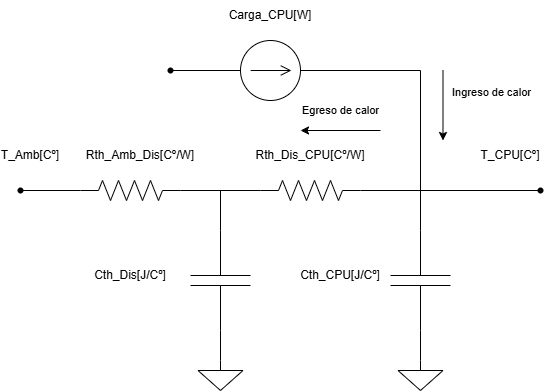

The diagram above was exported from draw.io. Its source (the exported page's mxGraphModel, read from the mxfile embedded in the PNG):
<mxGraphModel dx="989" dy="532" grid="1" gridSize="10" guides="1" tooltips="1" connect="1" arrows="1" fold="1" page="1" pageScale="1" pageWidth="827" pageHeight="1169" math="0" shadow="0">
  <root>
    <mxCell id="0" />
    <mxCell id="1" parent="0" />
    <mxCell id="3Bj0qR6xyN-ANFcm145l-1" value="" style="pointerEvents=1;verticalLabelPosition=bottom;shadow=0;dashed=0;align=center;html=1;verticalAlign=top;shape=mxgraph.electrical.resistors.resistor_2;" vertex="1" parent="1">
      <mxGeometry x="140" y="270" width="100" height="20" as="geometry" />
    </mxCell>
    <mxCell id="3Bj0qR6xyN-ANFcm145l-2" value="" style="pointerEvents=1;verticalLabelPosition=bottom;shadow=0;dashed=0;align=center;html=1;verticalAlign=top;shape=mxgraph.electrical.capacitors.capacitor_1;rotation=-90;" vertex="1" parent="1">
      <mxGeometry x="230" y="340" width="100" height="60" as="geometry" />
    </mxCell>
    <mxCell id="3Bj0qR6xyN-ANFcm145l-3" value="" style="pointerEvents=1;verticalLabelPosition=bottom;shadow=0;dashed=0;align=center;html=1;verticalAlign=top;shape=mxgraph.electrical.resistors.resistor_2;" vertex="1" parent="1">
      <mxGeometry x="320" y="270" width="100" height="20" as="geometry" />
    </mxCell>
    <mxCell id="3Bj0qR6xyN-ANFcm145l-4" value="" style="pointerEvents=1;verticalLabelPosition=bottom;shadow=0;dashed=0;align=center;html=1;verticalAlign=top;shape=mxgraph.electrical.capacitors.capacitor_1;rotation=-90;" vertex="1" parent="1">
      <mxGeometry x="430" y="340" width="100" height="60" as="geometry" />
    </mxCell>
    <mxCell id="3Bj0qR6xyN-ANFcm145l-5" value="" style="pointerEvents=1;verticalLabelPosition=bottom;shadow=0;dashed=0;align=center;html=1;verticalAlign=top;shape=mxgraph.electrical.signal_sources.source;aspect=fixed;points=[[0.5,0,0],[1,0.5,0],[0.5,1,0],[0,0.5,0]];elSignalType=dc1;" vertex="1" parent="1">
      <mxGeometry x="300" y="130" width="60" height="60" as="geometry" />
    </mxCell>
    <mxCell id="3Bj0qR6xyN-ANFcm145l-6" value="" style="pointerEvents=1;verticalLabelPosition=bottom;shadow=0;dashed=0;align=center;html=1;verticalAlign=top;shape=mxgraph.electrical.signal_sources.signal_ground;" vertex="1" parent="1">
      <mxGeometry x="257.5" y="450" width="45" height="30" as="geometry" />
    </mxCell>
    <mxCell id="3Bj0qR6xyN-ANFcm145l-7" value="" style="pointerEvents=1;verticalLabelPosition=bottom;shadow=0;dashed=0;align=center;html=1;verticalAlign=top;shape=mxgraph.electrical.signal_sources.signal_ground;" vertex="1" parent="1">
      <mxGeometry x="457.5" y="450" width="45" height="30" as="geometry" />
    </mxCell>
    <mxCell id="3Bj0qR6xyN-ANFcm145l-10" value="" style="endArrow=none;html=1;rounded=0;entryX=0;entryY=0.5;entryDx=0;entryDy=0;entryPerimeter=0;" edge="1" parent="1" target="3Bj0qR6xyN-ANFcm145l-3">
      <mxGeometry width="50" height="50" relative="1" as="geometry">
        <mxPoint x="240" y="280" as="sourcePoint" />
        <mxPoint x="290" y="230" as="targetPoint" />
      </mxGeometry>
    </mxCell>
    <mxCell id="3Bj0qR6xyN-ANFcm145l-13" value="" style="endArrow=none;html=1;rounded=0;" edge="1" parent="1" source="3Bj0qR6xyN-ANFcm145l-28">
      <mxGeometry width="50" height="50" relative="1" as="geometry">
        <mxPoint x="80" y="280" as="sourcePoint" />
        <mxPoint x="140" y="280" as="targetPoint" />
      </mxGeometry>
    </mxCell>
    <mxCell id="3Bj0qR6xyN-ANFcm145l-14" value="" style="endArrow=none;html=1;rounded=0;" edge="1" parent="1" source="3Bj0qR6xyN-ANFcm145l-30">
      <mxGeometry width="50" height="50" relative="1" as="geometry">
        <mxPoint x="420" y="280" as="sourcePoint" />
        <mxPoint x="600" y="280" as="targetPoint" />
      </mxGeometry>
    </mxCell>
    <mxCell id="3Bj0qR6xyN-ANFcm145l-15" value="" style="endArrow=none;html=1;rounded=0;" edge="1" parent="1">
      <mxGeometry width="50" height="50" relative="1" as="geometry">
        <mxPoint x="280" y="320" as="sourcePoint" />
        <mxPoint x="280" y="280" as="targetPoint" />
      </mxGeometry>
    </mxCell>
    <mxCell id="3Bj0qR6xyN-ANFcm145l-16" value="" style="endArrow=none;html=1;rounded=0;" edge="1" parent="1">
      <mxGeometry width="50" height="50" relative="1" as="geometry">
        <mxPoint x="480" y="320" as="sourcePoint" />
        <mxPoint x="480" y="280" as="targetPoint" />
      </mxGeometry>
    </mxCell>
    <mxCell id="3Bj0qR6xyN-ANFcm145l-17" value="" style="endArrow=none;html=1;rounded=0;entryX=0;entryY=0.5;entryDx=0;entryDy=0;entryPerimeter=0;" edge="1" parent="1" target="3Bj0qR6xyN-ANFcm145l-2">
      <mxGeometry width="50" height="50" relative="1" as="geometry">
        <mxPoint x="280" y="450" as="sourcePoint" />
        <mxPoint x="330" y="400" as="targetPoint" />
      </mxGeometry>
    </mxCell>
    <mxCell id="3Bj0qR6xyN-ANFcm145l-18" value="" style="endArrow=none;html=1;rounded=0;entryX=0;entryY=0.5;entryDx=0;entryDy=0;entryPerimeter=0;" edge="1" parent="1" target="3Bj0qR6xyN-ANFcm145l-4">
      <mxGeometry width="50" height="50" relative="1" as="geometry">
        <mxPoint x="480" y="450" as="sourcePoint" />
        <mxPoint x="530" y="400" as="targetPoint" />
      </mxGeometry>
    </mxCell>
    <mxCell id="3Bj0qR6xyN-ANFcm145l-19" value="" style="endArrow=none;html=1;rounded=0;" edge="1" parent="1">
      <mxGeometry width="50" height="50" relative="1" as="geometry">
        <mxPoint x="360" y="160" as="sourcePoint" />
        <mxPoint x="480" y="160" as="targetPoint" />
      </mxGeometry>
    </mxCell>
    <mxCell id="3Bj0qR6xyN-ANFcm145l-20" value="" style="endArrow=none;html=1;rounded=0;" edge="1" parent="1">
      <mxGeometry width="50" height="50" relative="1" as="geometry">
        <mxPoint x="480" y="280" as="sourcePoint" />
        <mxPoint x="480" y="160" as="targetPoint" />
      </mxGeometry>
    </mxCell>
    <mxCell id="3Bj0qR6xyN-ANFcm145l-21" value="" style="endArrow=none;html=1;rounded=0;" edge="1" parent="1" source="3Bj0qR6xyN-ANFcm145l-26">
      <mxGeometry width="50" height="50" relative="1" as="geometry">
        <mxPoint x="230" y="160" as="sourcePoint" />
        <mxPoint x="300" y="160" as="targetPoint" />
      </mxGeometry>
    </mxCell>
    <mxCell id="3Bj0qR6xyN-ANFcm145l-22" value="T_Amb[Cº]" style="text;html=1;align=center;verticalAlign=middle;whiteSpace=wrap;rounded=0;" vertex="1" parent="1">
      <mxGeometry x="60" y="230" width="60" height="30" as="geometry" />
    </mxCell>
    <mxCell id="3Bj0qR6xyN-ANFcm145l-23" value="T_CPU[Cº]" style="text;html=1;align=center;verticalAlign=middle;whiteSpace=wrap;rounded=0;" vertex="1" parent="1">
      <mxGeometry x="540" y="230" width="60" height="30" as="geometry" />
    </mxCell>
    <mxCell id="3Bj0qR6xyN-ANFcm145l-24" value="Rth_Amb_Dis[Cº/W]" style="text;html=1;align=center;verticalAlign=middle;whiteSpace=wrap;rounded=0;" vertex="1" parent="1">
      <mxGeometry x="170" y="230" width="60" height="30" as="geometry" />
    </mxCell>
    <mxCell id="3Bj0qR6xyN-ANFcm145l-25" value="Rth_Dis_CPU[Cº/W]" style="text;html=1;align=center;verticalAlign=middle;whiteSpace=wrap;rounded=0;" vertex="1" parent="1">
      <mxGeometry x="340" y="230" width="60" height="30" as="geometry" />
    </mxCell>
    <mxCell id="3Bj0qR6xyN-ANFcm145l-27" value="" style="endArrow=none;html=1;rounded=0;" edge="1" parent="1" target="3Bj0qR6xyN-ANFcm145l-26">
      <mxGeometry width="50" height="50" relative="1" as="geometry">
        <mxPoint x="230" y="160" as="sourcePoint" />
        <mxPoint x="300" y="160" as="targetPoint" />
      </mxGeometry>
    </mxCell>
    <mxCell id="3Bj0qR6xyN-ANFcm145l-26" value="" style="shape=waypoint;sketch=0;fillStyle=solid;size=6;pointerEvents=1;points=[];fillColor=none;resizable=0;rotatable=0;perimeter=centerPerimeter;snapToPoint=1;" vertex="1" parent="1">
      <mxGeometry x="220" y="150" width="20" height="20" as="geometry" />
    </mxCell>
    <mxCell id="3Bj0qR6xyN-ANFcm145l-29" value="" style="endArrow=none;html=1;rounded=0;" edge="1" parent="1" target="3Bj0qR6xyN-ANFcm145l-28">
      <mxGeometry width="50" height="50" relative="1" as="geometry">
        <mxPoint x="80" y="280" as="sourcePoint" />
        <mxPoint x="140" y="280" as="targetPoint" />
      </mxGeometry>
    </mxCell>
    <mxCell id="3Bj0qR6xyN-ANFcm145l-28" value="" style="shape=waypoint;sketch=0;fillStyle=solid;size=6;pointerEvents=1;points=[];fillColor=none;resizable=0;rotatable=0;perimeter=centerPerimeter;snapToPoint=1;" vertex="1" parent="1">
      <mxGeometry x="70" y="270" width="20" height="20" as="geometry" />
    </mxCell>
    <mxCell id="3Bj0qR6xyN-ANFcm145l-31" value="" style="endArrow=none;html=1;rounded=0;" edge="1" parent="1" target="3Bj0qR6xyN-ANFcm145l-30">
      <mxGeometry width="50" height="50" relative="1" as="geometry">
        <mxPoint x="420" y="280" as="sourcePoint" />
        <mxPoint x="600" y="280" as="targetPoint" />
      </mxGeometry>
    </mxCell>
    <mxCell id="3Bj0qR6xyN-ANFcm145l-30" value="" style="shape=waypoint;sketch=0;fillStyle=solid;size=6;pointerEvents=1;points=[];fillColor=none;resizable=0;rotatable=0;perimeter=centerPerimeter;snapToPoint=1;" vertex="1" parent="1">
      <mxGeometry x="590" y="270" width="20" height="20" as="geometry" />
    </mxCell>
    <mxCell id="3Bj0qR6xyN-ANFcm145l-32" value="Cth_Dis[J/Cº]" style="text;html=1;align=center;verticalAlign=middle;whiteSpace=wrap;rounded=0;" vertex="1" parent="1">
      <mxGeometry x="160" y="350" width="60" height="30" as="geometry" />
    </mxCell>
    <mxCell id="3Bj0qR6xyN-ANFcm145l-33" value="Cth_CPU[J/Cº]" style="text;html=1;align=center;verticalAlign=middle;whiteSpace=wrap;rounded=0;" vertex="1" parent="1">
      <mxGeometry x="370" y="350" width="60" height="30" as="geometry" />
    </mxCell>
    <mxCell id="3Bj0qR6xyN-ANFcm145l-34" value="Carga_CPU[W]" style="text;html=1;align=center;verticalAlign=middle;whiteSpace=wrap;rounded=0;" vertex="1" parent="1">
      <mxGeometry x="300" y="90" width="60" height="30" as="geometry" />
    </mxCell>
    <mxCell id="3Bj0qR6xyN-ANFcm145l-35" value="" style="endArrow=classic;html=1;rounded=0;" edge="1" parent="1">
      <mxGeometry width="50" height="50" relative="1" as="geometry">
        <mxPoint x="502.5" y="160" as="sourcePoint" />
        <mxPoint x="502.5" y="230" as="targetPoint" />
      </mxGeometry>
    </mxCell>
    <mxCell id="3Bj0qR6xyN-ANFcm145l-37" value="Ingreso de calor" style="edgeLabel;html=1;align=center;verticalAlign=middle;resizable=0;points=[];" vertex="1" connectable="0" parent="3Bj0qR6xyN-ANFcm145l-35">
      <mxGeometry x="-0.397" y="1" relative="1" as="geometry">
        <mxPoint x="47" as="offset" />
      </mxGeometry>
    </mxCell>
    <mxCell id="3Bj0qR6xyN-ANFcm145l-36" value="" style="endArrow=classic;html=1;rounded=0;" edge="1" parent="1">
      <mxGeometry width="50" height="50" relative="1" as="geometry">
        <mxPoint x="440" y="220" as="sourcePoint" />
        <mxPoint x="360" y="220" as="targetPoint" />
      </mxGeometry>
    </mxCell>
    <mxCell id="3Bj0qR6xyN-ANFcm145l-38" value="Egreso de calor" style="edgeLabel;html=1;align=center;verticalAlign=middle;resizable=0;points=[];" vertex="1" connectable="0" parent="3Bj0qR6xyN-ANFcm145l-36">
      <mxGeometry x="-0.275" y="-1" relative="1" as="geometry">
        <mxPoint x="-11" y="-19" as="offset" />
      </mxGeometry>
    </mxCell>
  </root>
</mxGraphModel>